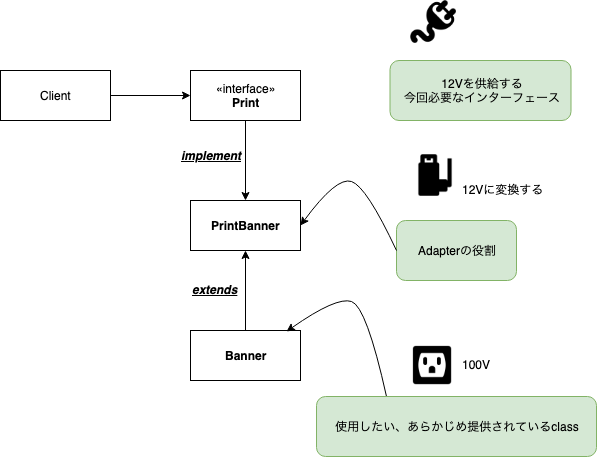

The diagram above was exported from draw.io. Its source (the exported page's mxGraphModel, read from the mxfile embedded in the PNG):
<mxGraphModel dx="728" dy="577" grid="1" gridSize="10" guides="1" tooltips="1" connect="1" arrows="1" fold="1" page="1" pageScale="1" pageWidth="827" pageHeight="1169" math="0" shadow="0">
  <root>
    <mxCell id="0" />
    <mxCell id="1" parent="0" />
    <mxCell id="Y_3GVkAX7zs2m1LkS3CK-18" value="" style="edgeStyle=orthogonalEdgeStyle;rounded=0;orthogonalLoop=1;jettySize=auto;html=1;" edge="1" parent="1" source="Y_3GVkAX7zs2m1LkS3CK-16">
      <mxGeometry relative="1" as="geometry">
        <mxPoint x="380" y="155" as="targetPoint" />
      </mxGeometry>
    </mxCell>
    <mxCell id="Y_3GVkAX7zs2m1LkS3CK-16" value="Client" style="html=1;" vertex="1" parent="1">
      <mxGeometry x="190" y="130" width="110" height="50" as="geometry" />
    </mxCell>
    <mxCell id="Y_3GVkAX7zs2m1LkS3CK-19" style="edgeStyle=orthogonalEdgeStyle;rounded=0;orthogonalLoop=1;jettySize=auto;html=1;exitX=0.5;exitY=1;exitDx=0;exitDy=0;" edge="1" parent="1">
      <mxGeometry relative="1" as="geometry">
        <mxPoint x="435" y="260" as="targetPoint" />
        <mxPoint x="435" y="180" as="sourcePoint" />
      </mxGeometry>
    </mxCell>
    <mxCell id="Y_3GVkAX7zs2m1LkS3CK-22" style="edgeStyle=orthogonalEdgeStyle;rounded=0;orthogonalLoop=1;jettySize=auto;html=1;exitX=0.5;exitY=0;exitDx=0;exitDy=0;entryX=0.5;entryY=1;entryDx=0;entryDy=0;" edge="1" parent="1" source="Y_3GVkAX7zs2m1LkS3CK-20" target="Y_3GVkAX7zs2m1LkS3CK-21">
      <mxGeometry relative="1" as="geometry" />
    </mxCell>
    <mxCell id="Y_3GVkAX7zs2m1LkS3CK-20" value="&lt;b&gt;Banner&lt;/b&gt;" style="html=1;" vertex="1" parent="1">
      <mxGeometry x="380" y="390" width="110" height="50" as="geometry" />
    </mxCell>
    <mxCell id="Y_3GVkAX7zs2m1LkS3CK-21" value="&lt;b&gt;PrintBanner&lt;/b&gt;" style="html=1;" vertex="1" parent="1">
      <mxGeometry x="380" y="260" width="110" height="50" as="geometry" />
    </mxCell>
    <mxCell id="Y_3GVkAX7zs2m1LkS3CK-24" value="«interface»&lt;br&gt;&lt;b&gt;Print&lt;/b&gt;" style="html=1;" vertex="1" parent="1">
      <mxGeometry x="380" y="130" width="110" height="50" as="geometry" />
    </mxCell>
    <mxCell id="Y_3GVkAX7zs2m1LkS3CK-26" value="Adapterの役割" style="rounded=1;whiteSpace=wrap;html=1;fillColor=#d5e8d4;strokeColor=#82b366;" vertex="1" parent="1">
      <mxGeometry x="600" y="294" width="120" height="60" as="geometry" />
    </mxCell>
    <mxCell id="Y_3GVkAX7zs2m1LkS3CK-27" value="" style="curved=1;endArrow=classic;html=1;entryX=1;entryY=0.5;entryDx=0;entryDy=0;exitX=0;exitY=0.5;exitDx=0;exitDy=0;" edge="1" parent="1" source="Y_3GVkAX7zs2m1LkS3CK-26" target="Y_3GVkAX7zs2m1LkS3CK-21">
      <mxGeometry width="50" height="50" relative="1" as="geometry">
        <mxPoint x="190" y="510" as="sourcePoint" />
        <mxPoint x="240" y="460" as="targetPoint" />
        <Array as="points">
          <mxPoint x="570" y="260" />
          <mxPoint x="540" y="250" />
        </Array>
      </mxGeometry>
    </mxCell>
    <mxCell id="Y_3GVkAX7zs2m1LkS3CK-30" value="" style="curved=1;endArrow=classic;html=1;entryX=1;entryY=0.5;entryDx=0;entryDy=0;exitX=0.25;exitY=0;exitDx=0;exitDy=0;" edge="1" parent="1" source="Y_3GVkAX7zs2m1LkS3CK-32">
      <mxGeometry width="50" height="50" relative="1" as="geometry">
        <mxPoint x="590" y="430" as="sourcePoint" />
        <mxPoint x="490" y="405" as="targetPoint" />
        <Array as="points">
          <mxPoint x="570" y="380" />
          <mxPoint x="540" y="370" />
        </Array>
      </mxGeometry>
    </mxCell>
    <mxCell id="Y_3GVkAX7zs2m1LkS3CK-32" value="&lt;span style=&quot;text-align: left&quot;&gt;使用したい、あらかじめ提供されているclass&lt;/span&gt;" style="rounded=1;whiteSpace=wrap;html=1;fillColor=#d5e8d4;strokeColor=#82b366;" vertex="1" parent="1">
      <mxGeometry x="520" y="470" width="280" height="60" as="geometry" />
    </mxCell>
    <mxCell id="Y_3GVkAX7zs2m1LkS3CK-33" value="100V" style="text;html=1;resizable=0;points=[];autosize=1;align=left;verticalAlign=top;spacingTop=-4;" vertex="1" parent="1">
      <mxGeometry x="650" y="415" width="40" height="20" as="geometry" />
    </mxCell>
    <mxCell id="Y_3GVkAX7zs2m1LkS3CK-34" value="" style="shape=image;html=1;verticalAlign=top;verticalLabelPosition=bottom;labelBackgroundColor=#ffffff;imageAspect=0;aspect=fixed;image=https://cdn1.iconfinder.com/data/icons/electronics-glyph-24/24/internet_dongle_usb_usb_adapter_usb_modem_wifi_usb-128.png" vertex="1" parent="1">
      <mxGeometry x="600" y="210" width="50" height="50" as="geometry" />
    </mxCell>
    <mxCell id="Y_3GVkAX7zs2m1LkS3CK-35" value="12Vに変換する" style="text;html=1;resizable=0;points=[];autosize=1;align=left;verticalAlign=top;spacingTop=-4;" vertex="1" parent="1">
      <mxGeometry x="650" y="240" width="100" height="20" as="geometry" />
    </mxCell>
    <mxCell id="Y_3GVkAX7zs2m1LkS3CK-36" value="extends" style="text;html=1;resizable=0;points=[];autosize=1;align=left;verticalAlign=top;spacingTop=-4;fontStyle=7" vertex="1" parent="1">
      <mxGeometry x="394" y="354" width="60" height="20" as="geometry" />
    </mxCell>
    <mxCell id="Y_3GVkAX7zs2m1LkS3CK-37" value="implement" style="text;html=1;resizable=0;points=[];autosize=1;align=left;verticalAlign=top;spacingTop=-4;fontStyle=7" vertex="1" parent="1">
      <mxGeometry x="383" y="220" width="70" height="20" as="geometry" />
    </mxCell>
    <mxCell id="Y_3GVkAX7zs2m1LkS3CK-38" value="&lt;span style=&quot;text-align: left ; white-space: nowrap&quot;&gt;12Vを供給する&lt;br&gt;今回必要なインターフェース&lt;/span&gt;" style="rounded=1;whiteSpace=wrap;html=1;fillColor=#d5e8d4;strokeColor=#82b366;" vertex="1" parent="1">
      <mxGeometry x="593.5" y="134" width="181" height="60" as="geometry" />
    </mxCell>
    <mxCell id="Y_3GVkAX7zs2m1LkS3CK-41" value="" style="shape=image;html=1;verticalAlign=top;verticalLabelPosition=bottom;labelBackgroundColor=#ffffff;imageAspect=0;aspect=fixed;image=https://cdn0.iconfinder.com/data/icons/octicons/1024/plug-128.png" vertex="1" parent="1">
      <mxGeometry x="614" y="74" width="46" height="46" as="geometry" />
    </mxCell>
    <mxCell id="Y_3GVkAX7zs2m1LkS3CK-42" value="" style="shape=image;html=1;verticalAlign=top;verticalLabelPosition=bottom;labelBackgroundColor=#ffffff;imageAspect=0;aspect=fixed;image=https://cdn3.iconfinder.com/data/icons/wpzoom-developer-icon-set/500/30-128.png" vertex="1" parent="1">
      <mxGeometry x="614" y="417" width="44" height="44" as="geometry" />
    </mxCell>
  </root>
</mxGraphModel>